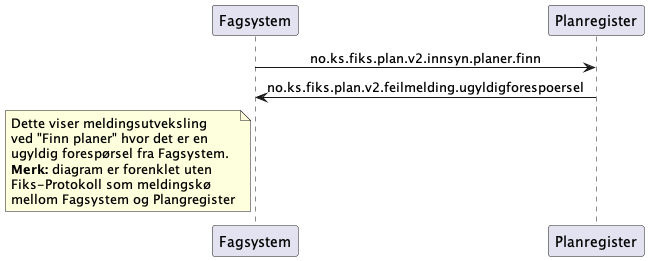

The diagram above was rendered by PlantUML. Its source (embedded in the PNG):
@startuml
skinparam sequenceMessageAlign center 

participant Fagsystem as "Fagsystem"
participant Plangregister as "Planregister"

Fagsystem -> Plangregister : no.ks.fiks.plan.v2.innsyn.planer.finn
Fagsystem <- Plangregister : no.ks.fiks.plan.v2.feilmelding.ugyldigforespoersel


note left of Fagsystem
Dette viser meldingsutveksling
ved "Finn planer" hvor det er en 
ugyldig forespørsel fra Fagsystem.
**Merk:** diagram er forenklet uten
Fiks-Protokoll som meldingskø
mellom Fagsystem og Plangregister
end note

@enduml